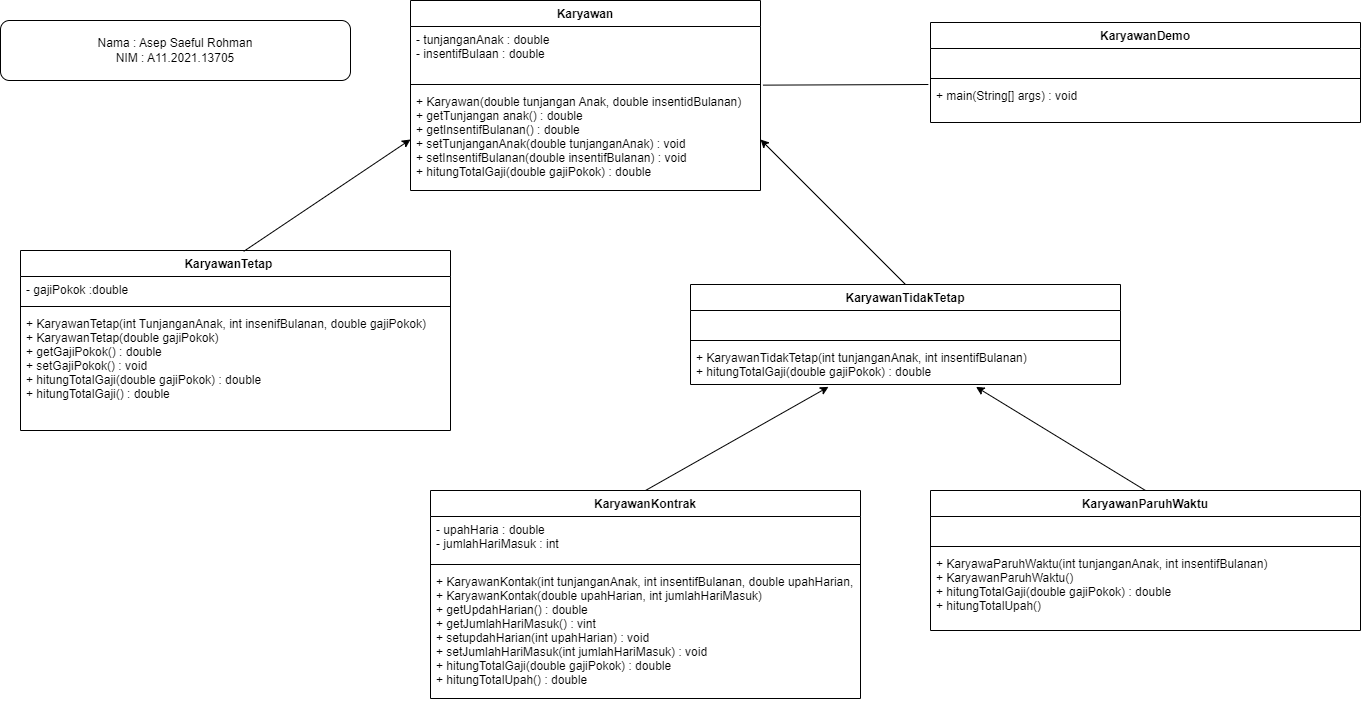

The diagram above was exported from draw.io. Its source (the exported page's mxGraphModel, read from the mxfile embedded in the PNG):
<mxGraphModel dx="1600" dy="780" grid="1" gridSize="10" guides="1" tooltips="1" connect="1" arrows="1" fold="1" page="1" pageScale="1" pageWidth="1169" pageHeight="827" math="0" shadow="0">
  <root>
    <mxCell id="0" />
    <mxCell id="1" parent="0" />
    <mxCell id="4OHN2qOv-31nhnrw6blx-1" value="Karyawan" style="swimlane;fontStyle=1;align=center;verticalAlign=top;childLayout=stackLayout;horizontal=1;startSize=26;horizontalStack=0;resizeParent=1;resizeParentMax=0;resizeLast=0;collapsible=1;marginBottom=0;" vertex="1" parent="1">
      <mxGeometry x="440" y="30" width="350" height="190" as="geometry" />
    </mxCell>
    <mxCell id="4OHN2qOv-31nhnrw6blx-2" value="- tunjanganAnak : double&#10;- insentifBulaan : double" style="text;strokeColor=none;fillColor=none;align=left;verticalAlign=top;spacingLeft=4;spacingRight=4;overflow=hidden;rotatable=0;points=[[0,0.5],[1,0.5]];portConstraint=eastwest;" vertex="1" parent="4OHN2qOv-31nhnrw6blx-1">
      <mxGeometry y="26" width="350" height="54" as="geometry" />
    </mxCell>
    <mxCell id="4OHN2qOv-31nhnrw6blx-3" value="" style="line;strokeWidth=1;fillColor=none;align=left;verticalAlign=middle;spacingTop=-1;spacingLeft=3;spacingRight=3;rotatable=0;labelPosition=right;points=[];portConstraint=eastwest;strokeColor=inherit;" vertex="1" parent="4OHN2qOv-31nhnrw6blx-1">
      <mxGeometry y="80" width="350" height="8" as="geometry" />
    </mxCell>
    <mxCell id="4OHN2qOv-31nhnrw6blx-4" value="+ Karyawan(double tunjangan Anak, double insentidBulanan)&#10;+ getTunjangan anak() : double&#10;+ getInsentifBulanan() : double&#10;+ setTunjanganAnak(double tunjanganAnak) : void&#10;+ setInsentifBulanan(double insentifBulanan) : void&#10;+ hitungTotalGaji(double gajiPokok) : double" style="text;strokeColor=none;fillColor=none;align=left;verticalAlign=top;spacingLeft=4;spacingRight=4;overflow=hidden;rotatable=0;points=[[0,0.5],[1,0.5]];portConstraint=eastwest;" vertex="1" parent="4OHN2qOv-31nhnrw6blx-1">
      <mxGeometry y="88" width="350" height="102" as="geometry" />
    </mxCell>
    <mxCell id="4OHN2qOv-31nhnrw6blx-14" value="KaryawanTetap    " style="swimlane;fontStyle=1;align=center;verticalAlign=top;childLayout=stackLayout;horizontal=1;startSize=26;horizontalStack=0;resizeParent=1;resizeParentMax=0;resizeLast=0;collapsible=1;marginBottom=0;" vertex="1" parent="1">
      <mxGeometry x="50" y="280" width="430" height="180" as="geometry" />
    </mxCell>
    <mxCell id="4OHN2qOv-31nhnrw6blx-15" value="- gajiPokok :double" style="text;strokeColor=none;fillColor=none;align=left;verticalAlign=top;spacingLeft=4;spacingRight=4;overflow=hidden;rotatable=0;points=[[0,0.5],[1,0.5]];portConstraint=eastwest;" vertex="1" parent="4OHN2qOv-31nhnrw6blx-14">
      <mxGeometry y="26" width="430" height="26" as="geometry" />
    </mxCell>
    <mxCell id="4OHN2qOv-31nhnrw6blx-16" value="" style="line;strokeWidth=1;fillColor=none;align=left;verticalAlign=middle;spacingTop=-1;spacingLeft=3;spacingRight=3;rotatable=0;labelPosition=right;points=[];portConstraint=eastwest;strokeColor=inherit;" vertex="1" parent="4OHN2qOv-31nhnrw6blx-14">
      <mxGeometry y="52" width="430" height="8" as="geometry" />
    </mxCell>
    <mxCell id="4OHN2qOv-31nhnrw6blx-17" value="+ KaryawanTetap(int TunjanganAnak, int insenifBulanan, double gajiPokok)&#10;+ KaryawanTetap(double gajiPokok) &#10;+ getGajiPokok() : double&#10;+ setGajiPokok() : void&#10;+ hitungTotalGaji(double gajiPokok) : double&#10;+ hitungTotalGaji() : double" style="text;strokeColor=none;fillColor=none;align=left;verticalAlign=top;spacingLeft=4;spacingRight=4;overflow=hidden;rotatable=0;points=[[0,0.5],[1,0.5]];portConstraint=eastwest;" vertex="1" parent="4OHN2qOv-31nhnrw6blx-14">
      <mxGeometry y="60" width="430" height="120" as="geometry" />
    </mxCell>
    <mxCell id="4OHN2qOv-31nhnrw6blx-19" value="KaryawanKontrak" style="swimlane;fontStyle=1;align=center;verticalAlign=top;childLayout=stackLayout;horizontal=1;startSize=26;horizontalStack=0;resizeParent=1;resizeParentMax=0;resizeLast=0;collapsible=1;marginBottom=0;" vertex="1" parent="1">
      <mxGeometry x="460" y="520" width="430" height="208" as="geometry" />
    </mxCell>
    <mxCell id="4OHN2qOv-31nhnrw6blx-20" value="- upahHaria : double&#10;- jumlahHariMasuk : int" style="text;strokeColor=none;fillColor=none;align=left;verticalAlign=top;spacingLeft=4;spacingRight=4;overflow=hidden;rotatable=0;points=[[0,0.5],[1,0.5]];portConstraint=eastwest;" vertex="1" parent="4OHN2qOv-31nhnrw6blx-19">
      <mxGeometry y="26" width="430" height="44" as="geometry" />
    </mxCell>
    <mxCell id="4OHN2qOv-31nhnrw6blx-21" value="" style="line;strokeWidth=1;fillColor=none;align=left;verticalAlign=middle;spacingTop=-1;spacingLeft=3;spacingRight=3;rotatable=0;labelPosition=right;points=[];portConstraint=eastwest;strokeColor=inherit;" vertex="1" parent="4OHN2qOv-31nhnrw6blx-19">
      <mxGeometry y="70" width="430" height="8" as="geometry" />
    </mxCell>
    <mxCell id="4OHN2qOv-31nhnrw6blx-22" value="+ KaryawanKontak(int tunjanganAnak, int insentifBulanan, double upahHarian, int jumlahHariMasuk)&#10;+ KaryawanKontak(double upahHarian, int jumlahHariMasuk)&#10;+ getUpdahHarian() : double&#10;+ getJumlahHariMasuk() : vint&#10;+ setupdahHarian(int upahHarian) : void&#10;+ setJumlahHariMasuk(int jumlahHariMasuk) : void&#10;+ hitungTotalGaji(double gajiPokok) : double&#10;+ hitungTotalUpah() : double" style="text;strokeColor=none;fillColor=none;align=left;verticalAlign=top;spacingLeft=4;spacingRight=4;overflow=hidden;rotatable=0;points=[[0,0.5],[1,0.5]];portConstraint=eastwest;" vertex="1" parent="4OHN2qOv-31nhnrw6blx-19">
      <mxGeometry y="78" width="430" height="130" as="geometry" />
    </mxCell>
    <mxCell id="4OHN2qOv-31nhnrw6blx-23" value="KaryawanTidakTetap" style="swimlane;fontStyle=1;align=center;verticalAlign=top;childLayout=stackLayout;horizontal=1;startSize=26;horizontalStack=0;resizeParent=1;resizeParentMax=0;resizeLast=0;collapsible=1;marginBottom=0;" vertex="1" parent="1">
      <mxGeometry x="720" y="314" width="430" height="100" as="geometry" />
    </mxCell>
    <mxCell id="4OHN2qOv-31nhnrw6blx-24" value=" " style="text;strokeColor=none;fillColor=none;align=left;verticalAlign=top;spacingLeft=4;spacingRight=4;overflow=hidden;rotatable=0;points=[[0,0.5],[1,0.5]];portConstraint=eastwest;" vertex="1" parent="4OHN2qOv-31nhnrw6blx-23">
      <mxGeometry y="26" width="430" height="26" as="geometry" />
    </mxCell>
    <mxCell id="4OHN2qOv-31nhnrw6blx-25" value="" style="line;strokeWidth=1;fillColor=none;align=left;verticalAlign=middle;spacingTop=-1;spacingLeft=3;spacingRight=3;rotatable=0;labelPosition=right;points=[];portConstraint=eastwest;strokeColor=inherit;" vertex="1" parent="4OHN2qOv-31nhnrw6blx-23">
      <mxGeometry y="52" width="430" height="8" as="geometry" />
    </mxCell>
    <mxCell id="4OHN2qOv-31nhnrw6blx-26" value="+ KaryawanTidakTetap(int tunjanganAnak, int insentifBulanan)&#10;+ hitungTotalGaji(double gajiPokok) : double" style="text;strokeColor=none;fillColor=none;align=left;verticalAlign=top;spacingLeft=4;spacingRight=4;overflow=hidden;rotatable=0;points=[[0,0.5],[1,0.5]];portConstraint=eastwest;" vertex="1" parent="4OHN2qOv-31nhnrw6blx-23">
      <mxGeometry y="60" width="430" height="40" as="geometry" />
    </mxCell>
    <mxCell id="4OHN2qOv-31nhnrw6blx-27" value="KaryawanParuhWaktu" style="swimlane;fontStyle=1;align=center;verticalAlign=top;childLayout=stackLayout;horizontal=1;startSize=26;horizontalStack=0;resizeParent=1;resizeParentMax=0;resizeLast=0;collapsible=1;marginBottom=0;" vertex="1" parent="1">
      <mxGeometry x="960" y="520" width="430" height="140" as="geometry" />
    </mxCell>
    <mxCell id="4OHN2qOv-31nhnrw6blx-28" value=" " style="text;strokeColor=none;fillColor=none;align=left;verticalAlign=top;spacingLeft=4;spacingRight=4;overflow=hidden;rotatable=0;points=[[0,0.5],[1,0.5]];portConstraint=eastwest;" vertex="1" parent="4OHN2qOv-31nhnrw6blx-27">
      <mxGeometry y="26" width="430" height="26" as="geometry" />
    </mxCell>
    <mxCell id="4OHN2qOv-31nhnrw6blx-29" value="" style="line;strokeWidth=1;fillColor=none;align=left;verticalAlign=middle;spacingTop=-1;spacingLeft=3;spacingRight=3;rotatable=0;labelPosition=right;points=[];portConstraint=eastwest;strokeColor=inherit;" vertex="1" parent="4OHN2qOv-31nhnrw6blx-27">
      <mxGeometry y="52" width="430" height="8" as="geometry" />
    </mxCell>
    <mxCell id="4OHN2qOv-31nhnrw6blx-30" value="+ KaryawaParuhWaktu(int tunjanganAnak, int insentifBulanan)&#10;+ KaryawanParuhWaktu()&#10;+ hitungTotalGaji(double gajiPokok) : double&#10;+ hitungTotalUpah()" style="text;strokeColor=none;fillColor=none;align=left;verticalAlign=top;spacingLeft=4;spacingRight=4;overflow=hidden;rotatable=0;points=[[0,0.5],[1,0.5]];portConstraint=eastwest;" vertex="1" parent="4OHN2qOv-31nhnrw6blx-27">
      <mxGeometry y="60" width="430" height="80" as="geometry" />
    </mxCell>
    <mxCell id="4OHN2qOv-31nhnrw6blx-32" value="KaryawanDemo" style="swimlane;fontStyle=1;align=center;verticalAlign=top;childLayout=stackLayout;horizontal=1;startSize=26;horizontalStack=0;resizeParent=1;resizeParentMax=0;resizeLast=0;collapsible=1;marginBottom=0;" vertex="1" parent="1">
      <mxGeometry x="960" y="52" width="430" height="100" as="geometry" />
    </mxCell>
    <mxCell id="4OHN2qOv-31nhnrw6blx-33" value=" " style="text;strokeColor=none;fillColor=none;align=left;verticalAlign=top;spacingLeft=4;spacingRight=4;overflow=hidden;rotatable=0;points=[[0,0.5],[1,0.5]];portConstraint=eastwest;" vertex="1" parent="4OHN2qOv-31nhnrw6blx-32">
      <mxGeometry y="26" width="430" height="26" as="geometry" />
    </mxCell>
    <mxCell id="4OHN2qOv-31nhnrw6blx-34" value="" style="line;strokeWidth=1;fillColor=none;align=left;verticalAlign=middle;spacingTop=-1;spacingLeft=3;spacingRight=3;rotatable=0;labelPosition=right;points=[];portConstraint=eastwest;strokeColor=inherit;" vertex="1" parent="4OHN2qOv-31nhnrw6blx-32">
      <mxGeometry y="52" width="430" height="8" as="geometry" />
    </mxCell>
    <mxCell id="4OHN2qOv-31nhnrw6blx-35" value="+ main(String[] args) : void" style="text;strokeColor=none;fillColor=none;align=left;verticalAlign=top;spacingLeft=4;spacingRight=4;overflow=hidden;rotatable=0;points=[[0,0.5],[1,0.5]];portConstraint=eastwest;" vertex="1" parent="4OHN2qOv-31nhnrw6blx-32">
      <mxGeometry y="60" width="430" height="40" as="geometry" />
    </mxCell>
    <mxCell id="4OHN2qOv-31nhnrw6blx-36" value="Nama : Asep Saeful Rohman&lt;br&gt;NIM : A11.2021.13705" style="rounded=1;whiteSpace=wrap;html=1;fontColor=none;" vertex="1" parent="1">
      <mxGeometry x="30" y="50" width="350" height="60" as="geometry" />
    </mxCell>
    <mxCell id="4OHN2qOv-31nhnrw6blx-37" value="" style="endArrow=classic;html=1;rounded=0;fontColor=none;exitX=0.519;exitY=0.005;exitDx=0;exitDy=0;exitPerimeter=0;entryX=0;entryY=0.5;entryDx=0;entryDy=0;" edge="1" parent="1" source="4OHN2qOv-31nhnrw6blx-14" target="4OHN2qOv-31nhnrw6blx-4">
      <mxGeometry width="50" height="50" relative="1" as="geometry">
        <mxPoint x="670" y="350" as="sourcePoint" />
        <mxPoint x="720" y="300" as="targetPoint" />
      </mxGeometry>
    </mxCell>
    <mxCell id="4OHN2qOv-31nhnrw6blx-38" value="" style="endArrow=classic;html=1;rounded=0;fontColor=none;exitX=0.5;exitY=0;exitDx=0;exitDy=0;entryX=1;entryY=0.5;entryDx=0;entryDy=0;" edge="1" parent="1" source="4OHN2qOv-31nhnrw6blx-23" target="4OHN2qOv-31nhnrw6blx-4">
      <mxGeometry width="50" height="50" relative="1" as="geometry">
        <mxPoint x="910.0000000000001" y="280" as="sourcePoint" />
        <mxPoint x="1056.83" y="168.1" as="targetPoint" />
      </mxGeometry>
    </mxCell>
    <mxCell id="4OHN2qOv-31nhnrw6blx-39" value="" style="endArrow=classic;html=1;rounded=0;fontColor=none;exitX=0.5;exitY=0;exitDx=0;exitDy=0;entryX=0.321;entryY=1.059;entryDx=0;entryDy=0;entryPerimeter=0;" edge="1" parent="1" source="4OHN2qOv-31nhnrw6blx-19" target="4OHN2qOv-31nhnrw6blx-26">
      <mxGeometry width="50" height="50" relative="1" as="geometry">
        <mxPoint x="780" y="590" as="sourcePoint" />
        <mxPoint x="830" y="540" as="targetPoint" />
      </mxGeometry>
    </mxCell>
    <mxCell id="4OHN2qOv-31nhnrw6blx-40" value="" style="endArrow=classic;html=1;rounded=0;fontColor=none;exitX=0.5;exitY=0;exitDx=0;exitDy=0;entryX=0.664;entryY=1.059;entryDx=0;entryDy=0;entryPerimeter=0;" edge="1" parent="1" source="4OHN2qOv-31nhnrw6blx-27" target="4OHN2qOv-31nhnrw6blx-26">
      <mxGeometry width="50" height="50" relative="1" as="geometry">
        <mxPoint x="780" y="590" as="sourcePoint" />
        <mxPoint x="830" y="540" as="targetPoint" />
      </mxGeometry>
    </mxCell>
    <mxCell id="4OHN2qOv-31nhnrw6blx-42" value="" style="endArrow=none;html=1;rounded=0;fontColor=none;entryX=-0.005;entryY=0.05;entryDx=0;entryDy=0;entryPerimeter=0;exitX=1.007;exitY=-0.033;exitDx=0;exitDy=0;exitPerimeter=0;" edge="1" parent="1" source="4OHN2qOv-31nhnrw6blx-4" target="4OHN2qOv-31nhnrw6blx-35">
      <mxGeometry width="50" height="50" relative="1" as="geometry">
        <mxPoint x="670" y="290" as="sourcePoint" />
        <mxPoint x="720" y="240" as="targetPoint" />
      </mxGeometry>
    </mxCell>
  </root>
</mxGraphModel>